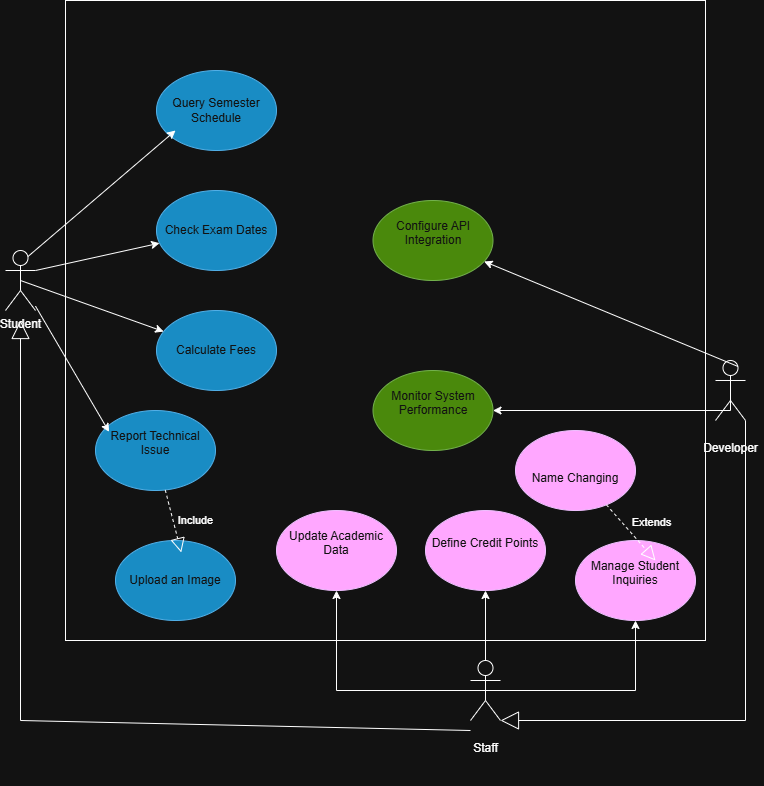

The diagram above was exported from draw.io. Its source (the exported page's mxGraphModel, read from the mxfile embedded in the PNG):
<mxGraphModel dx="1183" dy="1873" grid="1" gridSize="10" guides="1" tooltips="1" connect="1" arrows="1" fold="1" page="1" pageScale="1" pageWidth="827" pageHeight="1169" background="#ffffff" math="0" shadow="0">
  <root>
    <mxCell id="0" />
    <mxCell id="1" parent="0" />
    <mxCell id="IPBnlvmnp9XcQhfP0-jL-1" parent="1" style="whiteSpace=wrap;html=1;aspect=fixed;" value="" vertex="1">
      <mxGeometry height="640" width="640" x="210" y="-550" as="geometry" />
    </mxCell>
    <mxCell id="IPBnlvmnp9XcQhfP0-jL-2" parent="1" style="shape=umlActor;verticalLabelPosition=bottom;verticalAlign=top;html=1;outlineConnect=0;" value="Student" vertex="1">
      <mxGeometry height="60" width="30" x="149.99999999999994" y="-300" as="geometry" />
    </mxCell>
    <mxCell id="z5oL9SrH9QMaiMEV_xff-40" edge="1" parent="1" source="IPBnlvmnp9XcQhfP0-jL-3" style="edgeStyle=orthogonalEdgeStyle;rounded=0;orthogonalLoop=1;jettySize=auto;html=1;exitX=0.5;exitY=0.5;exitDx=0;exitDy=0;exitPerimeter=0;" target="z5oL9SrH9QMaiMEV_xff-5">
      <mxGeometry relative="1" as="geometry" />
    </mxCell>
    <mxCell id="z5oL9SrH9QMaiMEV_xff-41" edge="1" parent="1" source="IPBnlvmnp9XcQhfP0-jL-3" style="edgeStyle=orthogonalEdgeStyle;rounded=0;orthogonalLoop=1;jettySize=auto;html=1;exitX=0.5;exitY=0.5;exitDx=0;exitDy=0;exitPerimeter=0;" target="z5oL9SrH9QMaiMEV_xff-2">
      <mxGeometry relative="1" as="geometry" />
    </mxCell>
    <mxCell id="z5oL9SrH9QMaiMEV_xff-42" edge="1" parent="1" source="IPBnlvmnp9XcQhfP0-jL-3" style="edgeStyle=orthogonalEdgeStyle;rounded=0;orthogonalLoop=1;jettySize=auto;html=1;exitX=0.5;exitY=0.5;exitDx=0;exitDy=0;exitPerimeter=0;" target="z5oL9SrH9QMaiMEV_xff-4">
      <mxGeometry relative="1" as="geometry" />
    </mxCell>
    <mxCell id="IPBnlvmnp9XcQhfP0-jL-3" parent="1" style="shape=umlActor;verticalLabelPosition=bottom;verticalAlign=top;html=1;outlineConnect=0;" value="&#10;Staff &#10;&#10;" vertex="1">
      <mxGeometry height="60" width="30" x="615" y="110" as="geometry" />
    </mxCell>
    <mxCell id="IPBnlvmnp9XcQhfP0-jL-4" parent="1" style="shape=umlActor;verticalLabelPosition=bottom;verticalAlign=top;html=1;outlineConnect=0;" value="&#10;Developer&#10;&#10;" vertex="1">
      <mxGeometry height="60" width="30" x="860" y="-190.005" as="geometry" />
    </mxCell>
    <mxCell id="IPBnlvmnp9XcQhfP0-jL-5" parent="1" style="ellipse;whiteSpace=wrap;html=1;fillColor=#1ba1e2;fontColor=#ffffff;strokeColor=#006EAF;" value="Query Semester Schedule" vertex="1">
      <mxGeometry height="80" width="120" x="300.9999999999999" y="-480" as="geometry" />
    </mxCell>
    <mxCell id="IPBnlvmnp9XcQhfP0-jL-6" parent="1" style="ellipse;whiteSpace=wrap;html=1;fillColor=#1ba1e2;fontColor=#ffffff;strokeColor=#006EAF;" value="Check Exam Dates" vertex="1">
      <mxGeometry height="80" width="120" x="300.9999999999999" y="-360" as="geometry" />
    </mxCell>
    <mxCell id="IPBnlvmnp9XcQhfP0-jL-7" parent="1" style="ellipse;whiteSpace=wrap;html=1;fillColor=#1ba1e2;fontColor=#ffffff;strokeColor=#006EAF;" value="Calculate Fees" vertex="1">
      <mxGeometry height="80" width="120" x="300.9999999999999" y="-240" as="geometry" />
    </mxCell>
    <mxCell id="z5oL9SrH9QMaiMEV_xff-1" parent="1" style="ellipse;whiteSpace=wrap;html=1;fillColor=#1ba1e2;fontColor=#ffffff;strokeColor=#006EAF;" value="&#10;Report Technical Issue&#10;&#10;" vertex="1">
      <mxGeometry height="80" width="120" x="239.9999999999999" y="-140" as="geometry" />
    </mxCell>
    <mxCell id="z5oL9SrH9QMaiMEV_xff-2" parent="1" style="ellipse;whiteSpace=wrap;html=1;fillColor=#6a00ff;fontColor=#ffffff;strokeColor=#3700CC;" value="&#10;Update Academic Data&#10;&#10;" vertex="1">
      <mxGeometry height="80" width="120" x="421" y="-39.99" as="geometry" />
    </mxCell>
    <mxCell id="z5oL9SrH9QMaiMEV_xff-4" parent="1" style="ellipse;whiteSpace=wrap;html=1;fillColor=#6a00ff;fontColor=#ffffff;strokeColor=#3700CC;" value="&#10;Define Credit Points&#10;&#10;" vertex="1">
      <mxGeometry height="80" width="120" x="570" y="-39.99" as="geometry" />
    </mxCell>
    <mxCell id="z5oL9SrH9QMaiMEV_xff-5" parent="1" style="ellipse;whiteSpace=wrap;html=1;fillColor=#6a00ff;fontColor=#ffffff;strokeColor=#3700CC;" value="&#10;Manage Student Inquiries&#10;&#10;" vertex="1">
      <mxGeometry height="80" width="120" x="720" y="-10.000000000000004" as="geometry" />
    </mxCell>
    <mxCell id="z5oL9SrH9QMaiMEV_xff-6" parent="1" style="ellipse;whiteSpace=wrap;html=1;fillColor=#60a917;fontColor=#ffffff;strokeColor=#2D7600;" value="&#10;Configure API Integration&#10;&#10;" vertex="1">
      <mxGeometry height="80" width="120" x="517.5" y="-350" as="geometry" />
    </mxCell>
    <mxCell id="z5oL9SrH9QMaiMEV_xff-49" edge="1" parent="1" source="IPBnlvmnp9XcQhfP0-jL-4" style="edgeStyle=orthogonalEdgeStyle;rounded=0;orthogonalLoop=1;jettySize=auto;html=1;exitX=0.5;exitY=0.5;exitDx=0;exitDy=0;exitPerimeter=0;" target="z5oL9SrH9QMaiMEV_xff-7" value="">
      <mxGeometry relative="1" as="geometry">
        <Array as="points">
          <mxPoint x="875" y="-140" />
        </Array>
        <mxPoint x="822.5" y="-150" as="sourcePoint" />
        <mxPoint x="547.5" y="-270" as="targetPoint" />
      </mxGeometry>
    </mxCell>
    <mxCell id="z5oL9SrH9QMaiMEV_xff-7" parent="1" style="ellipse;whiteSpace=wrap;html=1;fillColor=#60a917;fontColor=#ffffff;strokeColor=#2D7600;" value="&#10;Monitor System Performance&#10;&#10;" vertex="1">
      <mxGeometry height="80" width="120" x="517.5" y="-180" as="geometry" />
    </mxCell>
    <mxCell id="z5oL9SrH9QMaiMEV_xff-51" edge="1" parent="1" source="IPBnlvmnp9XcQhfP0-jL-4" style="endArrow=classic;html=1;rounded=0;exitX=0.75;exitY=0.1;exitDx=0;exitDy=0;exitPerimeter=0;" target="z5oL9SrH9QMaiMEV_xff-6" value="">
      <mxGeometry height="50" relative="1" width="50" as="geometry">
        <mxPoint x="747.5" y="-245.5" as="sourcePoint" />
        <mxPoint x="797.5" y="-296" as="targetPoint" />
      </mxGeometry>
    </mxCell>
    <mxCell id="z5oL9SrH9QMaiMEV_xff-55" edge="1" parent="1" source="IPBnlvmnp9XcQhfP0-jL-2" style="endArrow=classic;html=1;rounded=0;exitX=0.75;exitY=0.1;exitDx=0;exitDy=0;exitPerimeter=0;" value="">
      <mxGeometry height="50" relative="1" width="50" as="geometry">
        <mxPoint x="270" y="-370" as="sourcePoint" />
        <mxPoint x="320" y="-420" as="targetPoint" />
      </mxGeometry>
    </mxCell>
    <mxCell id="z5oL9SrH9QMaiMEV_xff-56" edge="1" parent="1" source="IPBnlvmnp9XcQhfP0-jL-2" style="endArrow=classic;html=1;rounded=0;exitX=1;exitY=0.3333333333333333;exitDx=0;exitDy=0;exitPerimeter=0;" target="IPBnlvmnp9XcQhfP0-jL-6" value="">
      <mxGeometry height="50" relative="1" width="50" as="geometry">
        <mxPoint x="240" y="-270" as="sourcePoint" />
        <mxPoint x="290" y="-320" as="targetPoint" />
      </mxGeometry>
    </mxCell>
    <mxCell id="z5oL9SrH9QMaiMEV_xff-58" edge="1" parent="1" source="IPBnlvmnp9XcQhfP0-jL-2" style="endArrow=classic;html=1;rounded=0;exitX=0.5;exitY=0.5;exitDx=0;exitDy=0;exitPerimeter=0;" target="IPBnlvmnp9XcQhfP0-jL-7" value="">
      <mxGeometry height="50" relative="1" width="50" as="geometry">
        <mxPoint x="270" y="-261" as="sourcePoint" />
        <mxPoint x="340" y="-290" as="targetPoint" />
      </mxGeometry>
    </mxCell>
    <mxCell id="z5oL9SrH9QMaiMEV_xff-61" edge="1" parent="1" source="IPBnlvmnp9XcQhfP0-jL-2" style="endArrow=classic;html=1;rounded=0;entryX=0.113;entryY=0.267;entryDx=0;entryDy=0;entryPerimeter=0;" target="z5oL9SrH9QMaiMEV_xff-1" value="">
      <mxGeometry height="50" relative="1" width="50" as="geometry">
        <mxPoint x="390" y="-160" as="sourcePoint" />
        <mxPoint x="440" y="-210" as="targetPoint" />
      </mxGeometry>
    </mxCell>
    <mxCell id="z5oL9SrH9QMaiMEV_xff-66" parent="1" style="ellipse;whiteSpace=wrap;html=1;fillColor=#1ba1e2;fontColor=#ffffff;strokeColor=#006EAF;" value="Upload an Image" vertex="1">
      <mxGeometry height="80" width="120" x="260" y="-10.000000000000004" as="geometry" />
    </mxCell>
    <mxCell id="z5oL9SrH9QMaiMEV_xff-68" parent="1" style="ellipse;whiteSpace=wrap;html=1;fillColor=#6a00ff;fontColor=#ffffff;strokeColor=#3700CC;" value="&lt;br&gt;Name Changing" vertex="1">
      <mxGeometry height="80" width="120" x="660" y="-119.99000000000001" as="geometry" />
    </mxCell>
    <mxCell id="z5oL9SrH9QMaiMEV_xff-70" edge="1" parent="1" source="IPBnlvmnp9XcQhfP0-jL-4" style="endArrow=block;endSize=16;endFill=0;html=1;rounded=0;exitX=1;exitY=1;exitDx=0;exitDy=0;exitPerimeter=0;entryX=1;entryY=1;entryDx=0;entryDy=0;entryPerimeter=0;" target="IPBnlvmnp9XcQhfP0-jL-3" value="">
      <mxGeometry relative="1" width="160" x="-0.1193" y="-20" as="geometry">
        <mxPoint as="offset" />
        <Array as="points">
          <mxPoint x="890" y="170" />
        </Array>
        <mxPoint x="540" y="70" as="sourcePoint" />
        <mxPoint x="700" y="70" as="targetPoint" />
      </mxGeometry>
    </mxCell>
    <mxCell id="z5oL9SrH9QMaiMEV_xff-71" edge="1" parent="1" style="endArrow=block;endSize=16;endFill=0;html=1;rounded=0;exitX=0;exitY=1;exitDx=0;exitDy=0;exitPerimeter=0;" value="">
      <mxGeometry relative="1" width="160" x="0.1295" y="-25" as="geometry">
        <mxPoint as="offset" />
        <Array as="points">
          <mxPoint x="165" y="170" />
        </Array>
        <mxPoint x="615" y="180" as="sourcePoint" />
        <mxPoint x="165" y="-230" as="targetPoint" />
      </mxGeometry>
    </mxCell>
    <mxCell id="z5oL9SrH9QMaiMEV_xff-73" edge="1" parent="1" source="z5oL9SrH9QMaiMEV_xff-1" style="endArrow=block;dashed=1;endFill=0;endSize=12;html=1;rounded=0;entryX=0.548;entryY=0.149;entryDx=0;entryDy=0;entryPerimeter=0;" target="z5oL9SrH9QMaiMEV_xff-66" value="Include">
      <mxGeometry relative="1" width="160" x="0.1527" y="22" as="geometry">
        <mxPoint as="offset" />
        <mxPoint x="590" y="-140" as="sourcePoint" />
        <mxPoint x="750" y="-140" as="targetPoint" />
      </mxGeometry>
    </mxCell>
    <mxCell id="z5oL9SrH9QMaiMEV_xff-74" edge="1" parent="1" source="z5oL9SrH9QMaiMEV_xff-68" style="endArrow=block;dashed=1;endFill=0;endSize=12;html=1;rounded=0;entryX=0.5;entryY=0;entryDx=0;entryDy=0;" value="Extends">
      <mxGeometry relative="1" width="160" x="0.1527" y="22" as="geometry">
        <mxPoint as="offset" />
        <mxPoint x="810" y="-70" as="sourcePoint" />
        <mxPoint x="800" y="10" as="targetPoint" />
      </mxGeometry>
    </mxCell>
  </root>
</mxGraphModel>